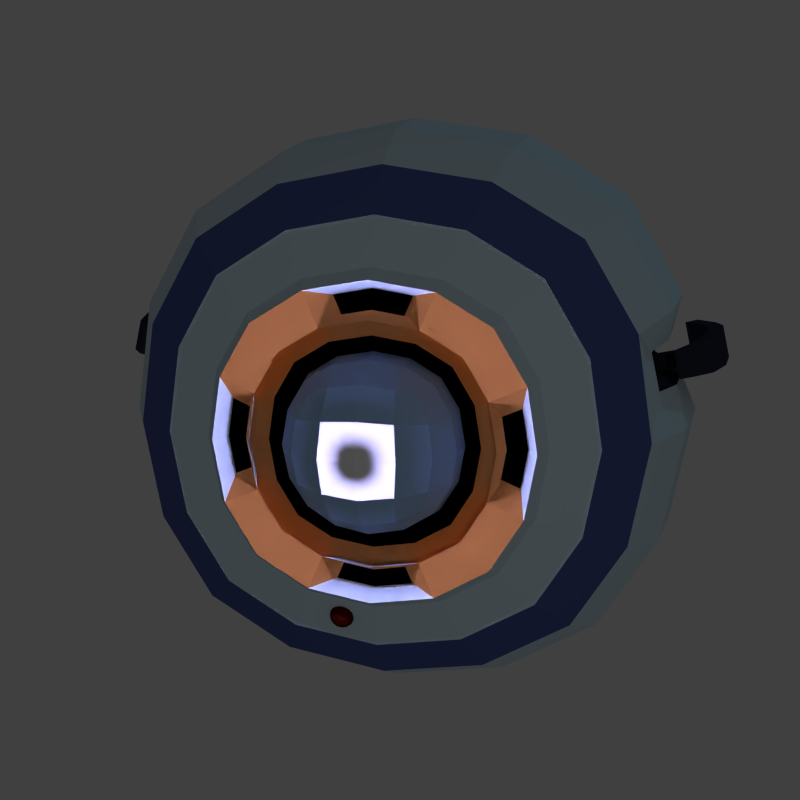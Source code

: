 # Source: Drone_d.blend  (saved by Blender 2.73.0; exported with 4.5.12 LTS)
import bpy
from mathutils import Matrix  # noqa: F401  (used for matrix-valued properties, if any)

bpy.ops.wm.read_factory_settings(use_empty=True)
scene = bpy.context.scene
scene.name = 'Scene'

# ---- collections
col_collection_1 = bpy.data.collections.new('Collection 1'); scene.collection.children.link(col_collection_1)
col_collection_11 = bpy.data.collections.new('Collection 11'); scene.collection.children.link(col_collection_11)

# ---- materials (node trees are filled in below, after node groups)
mat_droid_corpo = bpy.data.materials.new('Droid-corpo')
mat_droid_corpo.alpha_threshold = 0.0
mat_droid_corpo.use_transparent_shadow = False
mat_droid_corpo.diffuse_color = (0.5898, 0.7314, 0.8, 1.0)
mat_droid_corpo.roughness = 0.5
mat_droid_corpo.specular_intensity = 0.356
mat_droid_corpo.line_color = (0.0, 0.0, 0.0, 1.0)
mat_droid_frente = bpy.data.materials.new('Droid-frente')
mat_droid_frente.alpha_threshold = 0.0
mat_droid_frente.use_transparent_shadow = False
mat_droid_frente.diffuse_color = (0.8, 0.3109, 0.08196, 1.0)
mat_droid_frente.roughness = 0.5
mat_droid_frente.specular_intensity = 0.3702
mat_droid_frente.line_color = (0.0, 0.0, 0.0, 1.0)
mat_preto = bpy.data.materials.new('preto')
mat_preto.alpha_threshold = 0.0
mat_preto.use_transparent_shadow = False
mat_preto.diffuse_color = (0.0, 0.0, 0.0, 1.0)
mat_preto.specular_color = (0.0, 0.0, 0.0)
mat_preto.roughness = 0.5
mat_preto.specular_intensity = 0.0
mat_droid_verm = bpy.data.materials.new('Droid-verm')
mat_droid_verm.alpha_threshold = 0.0
mat_droid_verm.use_transparent_shadow = False
mat_droid_verm.diffuse_color = (0.02972, 0.03394, 0.05222, 1.0)
mat_droid_verm.roughness = 0.5
mat_material = bpy.data.materials.new('Material')
mat_material.alpha_threshold = 0.0
mat_material.use_transparent_shadow = False
mat_material.diffuse_color = (0.07789, 0.105, 0.3032, 1.0)
mat_material.roughness = 0.5
mat_turbina = bpy.data.materials.new('turbina')
mat_turbina.alpha_threshold = 0.0
mat_turbina.use_transparent_shadow = False
mat_turbina.diffuse_color = (0.04069, 0.1182, 0.2598, 1.0)
mat_turbina.roughness = 0.5
mat_olho2 = bpy.data.materials.new('olho2')
mat_olho2.alpha_threshold = 0.0
mat_olho2.use_transparent_shadow = False
mat_olho2.diffuse_color = (0.07324, 0.003059, 0.002467, 1.0)
mat_olho2.roughness = 0.5
mat_olhodroid = bpy.data.materials.new('olhoDroid')
mat_olhodroid.alpha_threshold = 0.0
mat_olhodroid.use_transparent_shadow = False
mat_olhodroid.diffuse_color = (0.3401, 0.5189, 0.8, 1.0)
mat_olhodroid.roughness = 0.5
mat_olhodroid.specular_intensity = 0.6857
mat_material_001 = bpy.data.materials.new('Material.001')
mat_material_001.alpha_threshold = 0.0
mat_material_001.use_transparent_shadow = False
mat_material_001.roughness = 0.5
mat_material_001.specular_intensity = 0.7429

# ---- material node trees

# ---- world
world_world = bpy.data.worlds.new('World'); scene.world = world_world
world_world.color = (0.05088, 0.05088, 0.05088)
world_world.use_sun_shadow = False
world_world.sun_shadow_jitter_overblur = 0.0
world_world.cycles.sampling_method = 'MANUAL'
world_world.cycles.sample_map_resolution = 256
world_world.light_settings.ao_factor = 0.3571

# ---- cameras
cam_camera_002 = bpy.data.cameras.new('Camera.002')
cam_camera_002.clip_end = 100.0
cam_camera_002.lens = 35.0
cam_camera_002.sensor_width = 32.0
cam_camera_002.sensor_height = 18.0
cam_camera_002.ortho_scale = 7.314
cam_camera_002.dof.focus_distance = 0.0
cam_camera_002.dof.aperture_fstop = 128.0
cam_camera_001 = bpy.data.cameras.new('Camera.001')
cam_camera_001.clip_end = 100.0
cam_camera_001.lens = 35.0
cam_camera_001.sensor_width = 32.0
cam_camera_001.sensor_height = 18.0
cam_camera_001.ortho_scale = 7.314
cam_camera_001.dof.focus_distance = 0.0
cam_camera_001.dof.aperture_fstop = 128.0
cam_camera = bpy.data.cameras.new('Camera')
cam_camera.clip_end = 100.0
cam_camera.lens = 35.0
cam_camera.sensor_width = 32.0
cam_camera.sensor_height = 18.0
cam_camera.ortho_scale = 7.314
cam_camera.dof.focus_distance = 0.0
cam_camera.dof.aperture_fstop = 128.0

# ---- lights
light_lamp_001 = bpy.data.lights.new('Lamp.001', 'POINT')
light_lamp_001.transmission_factor = 0.0
light_lamp_001.cutoff_distance = 30.0
light_lamp_001.energy = 23.0
light_lamp_001.shadow_buffer_clip_start = 1.001
light_lamp_001.shadow_soft_size = 0.108
light_lamp_001.shadow_maximum_resolution = 0.006
light_lamp_001.use_absolute_resolution = True
light_lamp_001.cycles.use_multiple_importance_sampling = False
light_point_001 = bpy.data.lights.new('Point.001', 'POINT')
light_point_001.color = (0.5093, 0.4765, 1.0)
light_point_001.transmission_factor = 0.0
light_point_001.energy = 100.0
light_point_001.shadow_buffer_clip_start = 0.5
light_point_001.shadow_soft_size = 0.1
light_point_001.shadow_maximum_resolution = 0.006
light_point_001.use_absolute_resolution = True
light_point_001.cycles.use_multiple_importance_sampling = False
light_point = bpy.data.lights.new('Point', 'POINT')
light_point.color = (0.1437, 0.295, 1.0)
light_point.transmission_factor = 0.0
light_point.energy = 100.0
light_point.shadow_buffer_clip_start = 0.5
light_point.shadow_soft_size = 0.1
light_point.shadow_maximum_resolution = 0.006
light_point.use_absolute_resolution = True
light_point.cycles.use_multiple_importance_sampling = False
light_lamp = bpy.data.lights.new('Lamp', 'POINT')
light_lamp.color = (0.1895, 0.707, 1.0)
light_lamp.transmission_factor = 0.0
light_lamp.cutoff_distance = 30.0
light_lamp.energy = 100.0
light_lamp.shadow_buffer_clip_start = 1.001
light_lamp.shadow_soft_size = 0.156
light_lamp.shadow_maximum_resolution = 0.006
light_lamp.use_absolute_resolution = True
light_lamp.cycles.use_multiple_importance_sampling = False

# ---- meshes
me_cube = bpy.data.meshes.new('Cube')
me_cube.from_pydata([(4.121e-08, 0.006314, -0.8971), (0.3585, 0.01239, -0.8371), (-2.235e-08, -0.3507, -0.8194), (-0.3585, 0.01239, -0.8371), (9.686e-08, 0.3759, -0.8941), (0.3576, 0.3759, -0.8345), (0.3264, -0.3264, -0.7639), (-0.3264, -0.3264, -0.7639), (-0.3576, 0.3759, -0.8345), (-1.08e-07, 0.006314, 0.8971), (2.98e-08, 0.3759, 0.8941), (-0.3585, 0.01239, 0.8371), (-2.235e-07, -0.3507, 0.8194), (0.3585, 0.01239, 0.8371), (0.3576, 0.3759, 0.8345), (-0.3576, 0.3759, 0.8345), (-0.3264, -0.3264, 0.7639), (0.3264, -0.3264, 0.7639), (0.8971, 0.006314, 0.0), (0.8941, 0.3759, 0.0), (0.8371, 0.01239, 0.3585), (0.8194, -0.3507, 0.0), (0.8371, 0.01239, -0.3585), (0.8345, 0.3759, -0.3576), (0.8345, 0.3759, 0.3576), (0.7639, -0.3264, 0.3264), (0.7639, -0.3264, -0.3264), (-2.79e-07, -0.6864, -1.088e-08), (0.3507, -0.8194, 0.0), (-3.055e-07, -0.8194, 0.3507), (-0.3507, -0.8194, 0.0), (-1.937e-07, -0.8194, -0.3507), (0.3264, -0.7639, -0.3264), (0.3264, -0.7639, 0.3264), (-0.3264, -0.7639, 0.3264), (-0.3264, -0.7639, -0.3264), (-0.8971, 0.006314, 0.0), (-0.8194, -0.3507, 0.0), (-0.8371, 0.01239, 0.3585), (-0.8941, 0.3759, 0.0), (-0.8371, 0.01239, -0.3585), (-0.7639, -0.3264, -0.3264), (-0.7639, -0.3264, 0.3264), (-0.8345, 0.3759, 0.3576), (-0.8345, 0.3759, -0.3576), (2.384e-07, 0.9763, 0.5901), (2.012e-07, 0.8797, 0.7204), (0.2361, 0.9763, 0.5508), (2.421e-07, 1.01, 0.4599), (-0.236, 0.9763, 0.5508), (-0.2882, 0.8797, 0.6724), (0.2882, 0.8797, 0.6724), (0.1839, 1.01, 0.4292), (-0.1839, 1.01, 0.4292), (2.352e-07, 1.009, 0.2536), (2.366e-07, 1.013, 0.2862), (0.1014, 1.009, 0.2367), (2.272e-07, 0.9939, 0.2428), (-0.1014, 1.009, 0.2367), (-0.1145, 1.013, 0.2671), (0.1145, 1.013, 0.2671), (0.0971, 0.9939, 0.2266), (-0.0971, 0.9939, 0.2266), (-0.5901, 0.9763, 0.0), (-0.7204, 0.8797, 0.0), (-0.5508, 0.9763, 0.2361), (-0.4599, 1.01, 0.0), (-0.5508, 0.9763, -0.2361), (-0.6724, 0.8797, -0.2882), (-0.6724, 0.8797, 0.2882), (-0.4292, 1.01, 0.1839), (-0.4292, 1.01, -0.1839), (0.5901, 0.9763, 0.0), (0.7204, 0.8797, 0.0), (0.5508, 0.9763, -0.2361), (0.4599, 1.01, 0.0), (0.5508, 0.9763, 0.2361), (0.6724, 0.8797, 0.2882), (0.6724, 0.8797, -0.2882), (0.4292, 1.01, -0.1839), (0.4292, 1.01, 0.1839), (1.9e-07, 0.9763, -0.5901), (1.714e-07, 0.8797, -0.7204), (-0.236, 0.9763, -0.5508), (1.974e-07, 1.01, -0.4599), (0.2361, 0.9763, -0.5508), (0.2882, 0.8797, -0.6724), (-0.2882, 0.8797, -0.6724), (-0.1839, 1.01, -0.4292), (0.1839, 1.01, -0.4292), (1.779e-07, 0.8615, 0.2351), (1.974e-07, 0.9174, 0.2428), (0.09395, 0.8624, 0.2194), (1.565e-07, 0.8075, 0.2122), (-0.09395, 0.8624, 0.2194), (-0.0971, 0.9174, 0.2266), (0.0971, 0.9174, 0.2266), (0.08451, 0.8111, 0.1978), (-0.08451, 0.8111, 0.1978), (-0.2536, 1.009, 0.0), (-0.2862, 1.013, 0.0), (-0.2367, 1.009, 0.1014), (-0.2428, 0.9939, 0.0), (-0.2367, 1.009, -0.1014), (-0.2671, 1.013, -0.1145), (-0.2671, 1.013, 0.1145), (-0.2266, 0.9939, 0.0971), (-0.2266, 0.9939, -0.0971), (0.2536, 1.009, 0.0), (0.2862, 1.013, 0.0), (0.2367, 1.009, -0.1014), (0.2428, 0.9939, 0.0), (0.2367, 1.009, 0.1014), (0.2671, 1.013, 0.1145), (0.2671, 1.013, -0.1145), (0.2266, 0.9939, -0.0971), (0.2266, 0.9939, 0.0971), (2.091e-07, 1.009, -0.2536), (2.086e-07, 1.013, -0.2862), (-0.1014, 1.009, -0.2367), (2.012e-07, 0.9939, -0.2428), (0.1014, 1.009, -0.2367), (0.1145, 1.013, -0.2671), (-0.1145, 1.013, -0.2671), (-0.0971, 0.9939, -0.2266), (0.0971, 0.9939, -0.2266), (1.12e-07, 0.7276, -2.98e-08), (0.09081, 0.7366, -2.794e-08), (1.08e-07, 0.7366, -0.09081), (-0.09081, 0.7366, -2.794e-08), (1.211e-07, 0.7366, 0.09081), (0.08451, 0.745, 0.08451), (0.08451, 0.745, -0.08451), (-0.08451, 0.745, -0.08451), (-0.08451, 0.745, 0.08451), (-0.2351, 0.8615, -1.164e-08), (-0.2428, 0.9174, -3.725e-09), (-0.2194, 0.8624, 0.09395), (-0.2122, 0.8075, -1.863e-08), (-0.2194, 0.8624, -0.09395), (-0.2266, 0.9174, -0.0971), (-0.2266, 0.9174, 0.0971), (-0.1978, 0.8111, 0.08451), (-0.1978, 0.8111, -0.08451), (0.2351, 0.8615, -1.164e-08), (0.2428, 0.9174, -3.725e-09), (0.2194, 0.8624, -0.09395), (0.2122, 0.8075, -1.863e-08), (0.2194, 0.8624, 0.09395), (0.2266, 0.9174, 0.0971), (0.2266, 0.9174, -0.0971), (0.1978, 0.8111, -0.08451), (0.1978, 0.8111, 0.08451), (1.495e-07, 0.8615, -0.2351), (1.714e-07, 0.9174, -0.2428), (-0.09395, 0.8624, -0.2194), (1.304e-07, 0.8075, -0.2122), (0.09395, 0.8624, -0.2194), (0.0971, 0.9174, -0.2266), (-0.0971, 0.9174, -0.2266), (-0.08451, 0.8111, -0.1978), (0.08451, 0.8111, -0.1978), (0.6557, 0.3759, -0.6557), (0.6574, 0.01847, -0.6574), (0.599, -0.3021, -0.599), (0.3316, 0.6899, -0.7737), (1.425e-07, 0.6899, -0.8289), (-0.3316, 0.6899, -0.7737), (0.7737, 0.6899, -0.3316), (0.8289, 0.6899, 0.0), (0.7737, 0.6899, 0.3316), (0.3021, -0.599, -0.599), (-9.872e-08, -0.6432, -0.6432), (-0.3021, -0.599, -0.599), (0.599, -0.599, -0.3021), (0.6432, -0.6432, 0.0), (0.599, -0.599, 0.3021), (-0.599, -0.3021, -0.599), (-0.6574, 0.01847, -0.6574), (-0.6557, 0.3759, -0.6557), (-0.599, -0.599, -0.3021), (-0.6432, -0.6432, 0.0), (-0.599, -0.599, 0.3021), (-0.7737, 0.6899, -0.3316), (-0.8289, 0.6899, 0.0), (-0.7737, 0.6899, 0.3316), (0.6557, 0.3759, 0.6557), (0.6574, 0.01847, 0.6574), (0.599, -0.3021, 0.599), (0.3316, 0.6899, 0.7737), (1.425e-07, 0.6899, 0.8289), (-0.3316, 0.6899, 0.7737), (0.3021, -0.599, 0.599), (-2.962e-07, -0.6432, 0.6432), (-0.3021, -0.599, 0.599), (-0.599, -0.3021, 0.599), (-0.6574, 0.01847, 0.6574), (-0.6557, 0.3759, 0.6557), (0.1405, 1.012, -0.3279), (2.044e-07, 1.012, -0.3513), (-0.1405, 1.012, -0.3279), (0.3279, 1.012, -0.1405), (0.3513, 1.012, 0.0), (0.3279, 1.012, 0.1405), (-0.3279, 1.012, -0.1405), (-0.3513, 1.012, 0.0), (-0.3279, 1.012, 0.1405), (0.1405, 1.012, 0.3279), (2.389e-07, 1.012, 0.3513), (-0.1405, 1.012, 0.3279), (-0.3372, 1.01, 0.3372), (-0.4328, 0.9763, 0.4328), (-0.5283, 0.8797, 0.5283), (0.5283, 0.8797, 0.5283), (0.4328, 0.9763, 0.4328), (0.3372, 1.01, 0.3372), (-0.3372, 1.01, -0.3372), (-0.4328, 0.9763, -0.4328), (-0.5283, 0.8797, -0.5283), (0.5283, 0.8797, -0.5283), (0.4328, 0.9763, -0.4328), (0.3372, 1.01, -0.3372), (0.0971, 0.965, -0.2266), (1.9e-07, 0.965, -0.2428), (-0.0971, 0.965, -0.2266), (0.2266, 0.965, -0.0971), (0.2428, 0.965, -2.794e-09), (0.2266, 0.965, 0.0971), (-0.2266, 0.965, -0.0971), (-0.2428, 0.965, -2.794e-09), (-0.2266, 0.965, 0.0971), (0.0971, 0.965, 0.2266), (2.161e-07, 0.965, 0.2428), (-0.0971, 0.965, 0.2266), (-0.178, 0.9939, 0.178), (-0.186, 1.009, 0.186), (-0.2099, 1.013, 0.2099), (0.2099, 1.013, 0.2099), (0.186, 1.009, 0.186), (0.178, 0.9939, 0.178), (-0.178, 0.9939, -0.178), (-0.186, 1.009, -0.186), (-0.2099, 1.013, -0.2099), (0.2099, 1.013, -0.2099), (0.186, 1.009, -0.186), (0.178, 0.9939, -0.178), (0.07822, 0.7699, -0.1551), (1.15e-07, 0.7632, -0.1666), (-0.07822, 0.7699, -0.1551), (0.1551, 0.7699, -0.07822), (0.1666, 0.7632, -2.561e-08), (0.1551, 0.7699, 0.07822), (-0.1551, 0.7699, -0.07822), (-0.1666, 0.7632, -2.561e-08), (-0.1551, 0.7699, 0.07822), (0.07822, 0.7699, 0.1551), (1.355e-07, 0.7632, 0.1666), (-0.07822, 0.7699, 0.1551), (-0.1551, 0.8148, 0.1551), (-0.1723, 0.8633, 0.1723), (-0.178, 0.9174, 0.178), (0.178, 0.9174, 0.178), (0.1723, 0.8633, 0.1723), (0.1551, 0.8148, 0.1551), (-0.1551, 0.8148, -0.1551), (-0.1723, 0.8633, -0.1723), (-0.178, 0.9174, -0.178), (0.178, 0.9174, -0.178), (0.1723, 0.8633, -0.1723), (0.1551, 0.8148, -0.1551), (0.6079, 0.6899, -0.6079), (0.5093, -0.5093, -0.5093), (-0.5093, -0.5093, -0.5093), (-0.6079, 0.6899, -0.6079), (0.6079, 0.6899, 0.6079), (0.5093, -0.5093, 0.5093), (-0.5093, -0.5093, 0.5093), (-0.6079, 0.6899, 0.6079), (0.2576, 1.012, -0.2576), (-0.2576, 1.012, -0.2576), (0.2576, 1.012, 0.2576), (-0.2576, 1.012, 0.2576), (0.178, 0.965, -0.178), (-0.178, 0.965, -0.178), (0.178, 0.965, 0.178), (-0.178, 0.965, 0.178), (0.1319, 0.7835, -0.1319), (-0.1319, 0.7835, -0.1319), (0.1319, 0.7835, 0.1319), (-0.1319, 0.7835, 0.1319), (2.408e-07, 1.055, 0.4303), (0.1721, 1.055, 0.4016), (-0.1721, 1.055, 0.4016), (-0.4303, 1.055, 3.088e-10), (-0.4016, 1.055, 0.1721), (-0.4016, 1.055, -0.1721), (0.4303, 1.055, 3.088e-10), (0.4016, 1.055, -0.1721), (0.4016, 1.055, 0.1721), (1.99e-07, 1.055, -0.4303), (-0.1721, 1.055, -0.4016), (0.1721, 1.055, -0.4016), (0.1315, 1.057, -0.3068), (2.055e-07, 1.057, -0.3287), (-0.1315, 1.057, -0.3068), (0.3068, 1.057, -0.1315), (0.3287, 1.057, 3.088e-10), (0.3068, 1.057, 0.1315), (-0.3068, 1.057, -0.1315), (-0.3287, 1.057, 3.088e-10), (-0.3068, 1.057, 0.1315), (0.1315, 1.057, 0.3068), (2.378e-07, 1.057, 0.3287), (-0.1315, 1.057, 0.3068), (-0.3156, 1.055, 0.3156), (0.3156, 1.055, 0.3156), (-0.3156, 1.055, -0.3156), (0.3156, 1.055, -0.3156), (0.2411, 1.057, -0.2411), (-0.2411, 1.057, -0.2411), (0.2411, 1.057, 0.2411), (-0.2411, 1.057, 0.2411), (2.382e-07, 0.9993, 0.4057), (0.1053, 0.9993, 0.3881), (-0.1053, 0.9993, 0.3881), (-0.4057, 0.9993, 1.889e-10), (-0.3881, 0.9993, 0.1053), (-0.3881, 0.9993, -0.1053), (0.4057, 0.9993, 1.889e-10), (0.3881, 0.9993, -0.1053), (0.3881, 0.9993, 0.1053), (2e-07, 0.9993, -0.4057), (-0.1053, 0.9993, -0.3881), (0.1053, 0.9993, -0.3881), (0.08044, 1.0, -0.3301), (2.04e-07, 1.0, -0.3435), (-0.08044, 1.0, -0.3301), (0.3301, 1.0, -0.08044), (0.3435, 1.0, 1.889e-10), (0.3301, 1.0, 0.08044), (-0.3301, 1.0, -0.08044), (-0.3435, 1.0, 1.889e-10), (-0.3301, 1.0, 0.08044), (0.08044, 1.0, 0.3301), (2.363e-07, 1.0, 0.3435), (-0.08044, 1.0, 0.3301), (0.8592, 0.01049, 0.103), (0.8574, 0.2696, 0.103), (0.8249, 0.01475, 0.2442), (0.8148, -0.2397, 0.103), (0.8234, 0.2696, 0.2438), (0.783, -0.2227, 0.2315), (-0.8541, 0.05623, 0.1012), (-0.8097, -0.194, 0.1012), (-0.8197, 0.06048, 0.2424), (-0.8523, 0.3153, 0.1012), (-0.7779, -0.177, 0.2297), (-0.8182, 0.3153, 0.242), (-0.7531, 0.6684, 0.1012), (-0.7256, 0.6684, 0.2147), (0.8202, 0.4896, 0.103), (0.7886, 0.4896, 0.2336), (0.7141, -0.4448, 0.103), (0.6888, -0.4138, 0.222), (-0.709, -0.399, 0.1012), (-0.6837, -0.368, 0.2201), (-0.8151, 0.5353, 0.1012), (-0.7835, 0.5353, 0.2318), (0.783, 0.01294, 0.1198), (0.7817, 0.2072, 0.1198), (0.7573, 0.01614, 0.2256), (0.7498, -0.1747, 0.1198), (0.7562, 0.2072, 0.2253), (0.726, -0.1619, 0.2161), (-0.7843, 0.08549, 0.1176), (-0.751, -0.1021, 0.1176), (-0.7586, 0.08869, 0.2235), (-0.783, 0.2797, 0.1176), (-0.7272, -0.08935, 0.214), (-0.7574, 0.2797, 0.2232), (-0.7086, 0.5445, 0.1176), (-0.688, 0.5445, 0.2027), (0.7538, 0.3722, 0.1198), (0.7302, 0.3722, 0.2176), (0.6743, -0.3284, 0.1198), (0.6553, -0.3051, 0.2089), (-0.6755, -0.2559, 0.1176), (-0.6565, -0.2326, 0.2068), (-0.7551, 0.4447, 0.1176), (-0.7314, 0.4447, 0.2155), (0.2852, -0.7295, -1.133e-08), (-3.322e-07, -0.7295, 0.2852), (-0.2852, -0.7295, -1.133e-08), (-2.413e-07, -0.7295, -0.2852), (0.2655, -0.6843, -0.2655), (0.2655, -0.6843, 0.2655), (-0.2655, -0.6843, 0.2655), (-0.2655, -0.6843, -0.2655), (0.2358, -0.6214, -1.066e-08), (-3.224e-07, -0.6214, 0.2358), (-0.2358, -0.6214, -1.066e-08), (-2.473e-07, -0.6214, -0.2358), (0.2195, -0.5841, -0.2195), (0.2195, -0.5841, 0.2195), (-0.2195, -0.5841, 0.2195), (-0.2195, -0.5841, -0.2195), (0.0923, -0.6775, -1.143e-08), (-2.934e-07, -0.6775, 0.0923), (-0.09231, -0.6775, -1.143e-08), (-2.64e-07, -0.6775, -0.0923), (0.08591, -0.6629, -0.08591), (0.08591, -0.6629, 0.08591), (-0.08591, -0.6629, 0.08591), (-0.08591, -0.6629, -0.08591), (0.05232, -0.6776, -1.088e-08), (-2.856e-07, -0.6776, 0.05232), (-0.05232, -0.6776, -1.088e-08), (-2.69e-07, -0.6776, -0.05232), (0.0487, -0.6693, -0.0487), (0.0487, -0.6693, 0.0487), (-0.0487, -0.6693, 0.0487), (-0.0487, -0.6693, -0.0487)], [], [(0, 4, 5, 1), (1, 5, 162, 163), (4, 166, 165, 5), (5, 165, 270, 162), (0, 1, 6, 2), (2, 6, 171, 172), (1, 163, 164, 6), (6, 164, 271, 171), (0, 2, 7, 3), (3, 7, 177, 178), (2, 172, 173, 7), (7, 173, 272, 177), (0, 3, 8, 4), (4, 8, 167, 166), (3, 178, 179, 8), (8, 179, 273, 167), (9, 13, 14, 10), (10, 14, 189, 190), (13, 187, 186, 14), (14, 186, 274, 189), (9, 10, 15, 11), (11, 15, 197, 196), (10, 190, 191, 15), (15, 191, 277, 197), (9, 11, 16, 12), (12, 16, 194, 193), (11, 196, 195, 16), (16, 195, 276, 194), (9, 12, 17, 13), (13, 17, 188, 187), (12, 193, 192, 17), (17, 192, 275, 188), (18, 22, 23, 19), (19, 23, 168, 169), (22, 163, 162, 23), (23, 162, 270, 168), (20, 25, 351, 348), (20, 24, 186, 187), (184, 39, 355, 366), (24, 170, 274, 186), (25, 176, 363, 351), (176, 175, 362, 363), (20, 187, 188, 25), (25, 188, 275, 176), (18, 21, 26, 22), (22, 26, 164, 163), (21, 175, 174, 26), (26, 174, 271, 164), (34, 30, 392, 396), (28, 32, 174, 175), (31, 172, 171, 32), (32, 171, 271, 174), (29, 34, 396, 391), (29, 33, 192, 193), (28, 175, 176, 33), (33, 176, 275, 192), (35, 31, 393, 397), (30, 34, 182, 181), (29, 193, 194, 34), (34, 194, 276, 182), (30, 35, 397, 392), (31, 35, 173, 172), (30, 181, 180, 35), (35, 180, 272, 173), (36, 40, 41, 37), (37, 41, 180, 181), (40, 178, 177, 41), (41, 177, 272, 180), (38, 43, 357, 354), (38, 42, 195, 196), (24, 20, 348, 350), (42, 182, 276, 195), (69, 64, 358, 359), (43, 185, 367, 357), (38, 196, 197, 43), (43, 197, 277, 185), (36, 39, 44, 40), (40, 44, 179, 178), (39, 184, 183, 44), (44, 183, 273, 179), (45, 49, 50, 46), (46, 50, 191, 190), (49, 211, 212, 50), (50, 212, 277, 191), (45, 46, 51, 47), (47, 51, 213, 214), (46, 190, 189, 51), (51, 189, 274, 213), (45, 47, 52, 48), (204, 279, 319, 308), (47, 214, 215, 52), (89, 84, 299, 301), (45, 48, 53, 49), (49, 53, 210, 211), (215, 80, 298, 315), (66, 70, 294, 293), (54, 58, 59, 55), (55, 59, 209, 208), (58, 235, 236, 59), (59, 236, 281, 209), (54, 55, 60, 56), (56, 60, 237, 238), (55, 208, 207, 60), (60, 207, 280, 237), (54, 56, 61, 57), (57, 61, 231, 232), (56, 238, 239, 61), (61, 239, 284, 231), (54, 57, 62, 58), (58, 62, 234, 235), (57, 232, 233, 62), (62, 233, 285, 234), (63, 67, 68, 64), (64, 68, 183, 184), (67, 217, 218, 68), (68, 218, 273, 183), (63, 64, 69, 65), (65, 69, 212, 211), (170, 24, 350, 361), (69, 185, 277, 212), (63, 65, 70, 66), (206, 205, 309, 310), (65, 211, 210, 70), (221, 89, 301, 317), (63, 66, 71, 67), (67, 71, 216, 217), (75, 79, 297, 296), (70, 210, 314, 294), (72, 76, 77, 73), (73, 77, 170, 169), (76, 214, 213, 77), (77, 213, 274, 170), (72, 73, 78, 74), (74, 78, 219, 220), (73, 169, 168, 78), (78, 168, 270, 219), (72, 74, 79, 75), (199, 198, 302, 303), (74, 220, 221, 79), (280, 207, 311, 320), (72, 75, 80, 76), (76, 80, 215, 214), (84, 88, 300, 299), (79, 221, 317, 297), (81, 85, 86, 82), (82, 86, 165, 166), (85, 220, 219, 86), (86, 219, 270, 165), (81, 82, 87, 83), (83, 87, 218, 217), (82, 166, 167, 87), (87, 167, 273, 218), (81, 83, 88, 84), (279, 200, 304, 319), (83, 217, 216, 88), (208, 209, 313, 312), (81, 84, 89, 85), (85, 89, 221, 220), (88, 216, 316, 300), (201, 202, 306, 305), (90, 94, 95, 91), (91, 95, 233, 232), (94, 259, 260, 95), (95, 260, 285, 233), (90, 91, 96, 92), (92, 96, 261, 262), (91, 232, 231, 96), (96, 231, 284, 261), (90, 92, 97, 93), (93, 97, 255, 256), (92, 262, 263, 97), (97, 263, 288, 255), (90, 93, 98, 94), (94, 98, 258, 259), (93, 256, 257, 98), (98, 257, 289, 258), (99, 103, 104, 100), (100, 104, 204, 205), (103, 241, 242, 104), (104, 242, 279, 204), (99, 100, 105, 101), (101, 105, 236, 235), (100, 205, 206, 105), (105, 206, 281, 236), (99, 101, 106, 102), (102, 106, 230, 229), (101, 235, 234, 106), (106, 234, 285, 230), (99, 102, 107, 103), (103, 107, 240, 241), (102, 229, 228, 107), (107, 228, 283, 240), (108, 112, 113, 109), (109, 113, 203, 202), (112, 238, 237, 113), (113, 237, 280, 203), (108, 109, 114, 110), (110, 114, 243, 244), (109, 202, 201, 114), (114, 201, 278, 243), (108, 110, 115, 111), (111, 115, 225, 226), (110, 244, 245, 115), (115, 245, 282, 225), (108, 111, 116, 112), (112, 116, 239, 238), (111, 226, 227, 116), (116, 227, 284, 239), (117, 121, 122, 118), (118, 122, 198, 199), (121, 244, 243, 122), (122, 243, 278, 198), (117, 118, 123, 119), (119, 123, 242, 241), (118, 199, 200, 123), (123, 200, 279, 242), (117, 119, 124, 120), (120, 124, 224, 223), (119, 241, 240, 124), (124, 240, 283, 224), (117, 120, 125, 121), (121, 125, 245, 244), (120, 223, 222, 125), (125, 222, 282, 245), (126, 130, 131, 127), (127, 131, 251, 250), (130, 256, 255, 131), (131, 255, 288, 251), (126, 127, 132, 128), (128, 132, 246, 247), (127, 250, 249, 132), (132, 249, 286, 246), (126, 128, 133, 129), (129, 133, 252, 253), (128, 247, 248, 133), (133, 248, 287, 252), (126, 129, 134, 130), (130, 134, 257, 256), (129, 253, 254, 134), (134, 254, 289, 257), (135, 139, 140, 136), (136, 140, 228, 229), (139, 265, 266, 140), (140, 266, 283, 228), (135, 136, 141, 137), (137, 141, 260, 259), (136, 229, 230, 141), (141, 230, 285, 260), (135, 137, 142, 138), (138, 142, 254, 253), (137, 259, 258, 142), (142, 258, 289, 254), (135, 138, 143, 139), (139, 143, 264, 265), (138, 253, 252, 143), (143, 252, 287, 264), (144, 148, 149, 145), (145, 149, 227, 226), (148, 262, 261, 149), (149, 261, 284, 227), (144, 145, 150, 146), (146, 150, 267, 268), (145, 226, 225, 150), (150, 225, 282, 267), (144, 146, 151, 147), (147, 151, 249, 250), (146, 268, 269, 151), (151, 269, 286, 249), (144, 147, 152, 148), (148, 152, 263, 262), (147, 250, 251, 152), (152, 251, 288, 263), (153, 157, 158, 154), (154, 158, 222, 223), (157, 268, 267, 158), (158, 267, 282, 222), (153, 154, 159, 155), (155, 159, 266, 265), (154, 223, 224, 159), (159, 224, 283, 266), (153, 155, 160, 156), (156, 160, 248, 247), (155, 265, 264, 160), (160, 264, 287, 248), (153, 156, 161, 157), (157, 161, 269, 268), (156, 247, 246, 161), (161, 246, 286, 269), (295, 293, 325, 327), (291, 315, 320, 311), (305, 306, 338, 337), (292, 313, 321, 314), (300, 304, 336, 332), (294, 314, 321, 310), (302, 301, 333, 334), (295, 308, 319, 316), (296, 297, 329, 328), (297, 317, 318, 305), (292, 290, 322, 324), (298, 307, 320, 315), (309, 308, 340, 341), (300, 316, 319, 304), (297, 305, 337, 329), (301, 302, 318, 317), (52, 215, 315, 291), (216, 71, 295, 316), (80, 75, 296, 298), (202, 203, 307, 306), (48, 52, 291, 290), (71, 66, 293, 295), (209, 281, 321, 313), (278, 201, 305, 318), (210, 53, 292, 314), (207, 208, 312, 311), (200, 199, 303, 304), (53, 48, 290, 292), (281, 206, 310, 321), (198, 278, 318, 302), (205, 204, 308, 309), (203, 280, 320, 307), (322, 323, 343, 344), (322, 344, 345, 324), (325, 326, 342, 341), (325, 341, 340, 327), (328, 329, 337, 338), (328, 338, 339, 330), (331, 332, 336, 335), (331, 335, 334, 333), (299, 300, 332, 331), (312, 313, 345, 344), (303, 302, 334, 335), (298, 296, 328, 330), (310, 309, 341, 342), (313, 292, 324, 345), (291, 311, 343, 323), (301, 299, 331, 333), (306, 307, 339, 338), (290, 291, 323, 322), (308, 295, 327, 340), (294, 310, 342, 326), (311, 312, 344, 343), (304, 303, 335, 336), (293, 294, 326, 325), (307, 298, 330, 339), (354, 357, 379, 376), (348, 351, 373, 370), (352, 353, 375, 374), (346, 347, 369, 368), (358, 366, 388, 380), (367, 359, 381, 389), (363, 362, 384, 385), (355, 352, 374, 377), (349, 346, 368, 371), (36, 37, 353, 352), (175, 21, 349, 362), (64, 184, 366, 358), (18, 19, 347, 346), (169, 170, 361, 360), (185, 69, 359, 367), (37, 181, 364, 353), (39, 36, 352, 355), (181, 182, 365, 364), (182, 42, 356, 365), (19, 169, 360, 347), (21, 18, 346, 349), (42, 38, 354, 356), (368, 369, 372, 370), (369, 382, 383, 372), (368, 370, 373, 371), (371, 373, 385, 384), (374, 375, 378, 376), (375, 386, 387, 378), (374, 376, 379, 377), (377, 379, 389, 388), (380, 388, 389, 381), (362, 349, 371, 384), (366, 355, 377, 388), (364, 365, 387, 386), (361, 350, 372, 383), (365, 356, 378, 387), (360, 361, 383, 382), (350, 348, 370, 372), (356, 354, 376, 378), (359, 358, 380, 381), (347, 360, 382, 369), (353, 364, 386, 375), (351, 363, 385, 373), (357, 367, 389, 379), (396, 392, 400, 404), (391, 396, 404, 399), (397, 393, 401, 405), (392, 397, 405, 400), (28, 33, 395, 390), (33, 29, 391, 395), (31, 32, 394, 393), (32, 28, 390, 394), (404, 400, 408, 412), (399, 404, 412, 407), (405, 401, 409, 413), (400, 405, 413, 408), (390, 395, 403, 398), (395, 391, 399, 403), (393, 394, 402, 401), (394, 390, 398, 402), (412, 408, 416, 420), (407, 412, 420, 415), (413, 409, 417, 421), (408, 413, 421, 416), (398, 403, 411, 406), (403, 399, 407, 411), (401, 402, 410, 409), (402, 398, 406, 410), (27, 417, 418, 414), (27, 414, 419, 415), (27, 415, 420, 416), (27, 416, 421, 417), (406, 411, 419, 414), (411, 407, 415, 419), (409, 410, 418, 417), (410, 406, 414, 418)])
me_cube.polygons.foreach_set('material_index', [0, 0, 0, 0, 0, 0, 0, 0, 0, 0, 0, 0, 0, 0, 0, 0, 0, 0, 0, 0, 0, 0, 0, 0, 0, 0, 0, 0, 0, 0, 0, 0, 0, 0, 0, 0, 0, 0, 0, 0, 0, 0, 0, 0, 0, 0, 0, 0, 5, 0, 0, 0, 5, 0, 0, 0, 5, 0, 0, 0, 5, 0, 0, 0, 0, 0, 0, 0, 0, 0, 0, 0, 0, 0, 0, 0, 0, 0, 0, 0, 4, 0, 4, 0, 4, 4, 0, 0, 0, 1, 0, 0, 0, 0, 0, 0, 2, 1, 2, 1, 2, 2, 1, 1, 2, 2, 2, 2, 2, 2, 2, 2, 4, 0, 4, 0, 4, 4, 0, 0, 0, 1, 0, 0, 0, 0, 0, 0, 4, 0, 4, 0, 4, 4, 0, 0, 0, 1, 0, 1, 0, 0, 0, 0, 4, 0, 4, 0, 4, 4, 0, 0, 0, 1, 0, 1, 0, 0, 0, 1, 2, 2, 2, 2, 2, 2, 2, 2, 2, 2, 2, 2, 2, 2, 2, 2, 2, 1, 2, 1, 2, 2, 1, 1, 2, 2, 2, 2, 2, 2, 2, 2, 2, 1, 2, 1, 2, 2, 1, 1, 2, 2, 2, 2, 2, 2, 2, 2, 2, 1, 2, 1, 2, 2, 1, 1, 2, 2, 2, 2, 2, 2, 2, 2, 2, 2, 2, 2, 2, 2, 2, 2, 2, 2, 2, 2, 2, 2, 2, 2, 2, 2, 2, 2, 2, 2, 2, 2, 2, 2, 2, 2, 2, 2, 2, 2, 2, 2, 2, 2, 2, 2, 2, 2, 2, 2, 2, 2, 2, 2, 2, 2, 2, 2, 2, 2, 2, 2, 2, 2, 2, 2, 2, 2, 2, 2, 2, 2, 0, 1, 0, 1, 1, 1, 1, 1, 0, 1, 0, 1, 0, 1, 1, 1, 0, 0, 0, 1, 0, 0, 1, 1, 0, 1, 1, 0, 1, 1, 1, 1, 2, 2, 2, 2, 2, 2, 2, 2, 0, 0, 0, 0, 0, 1, 1, 0, 0, 0, 1, 1, 0, 0, 0, 1, 3, 3, 3, 3, 3, 3, 3, 3, 3, 0, 0, 0, 0, 0, 0, 0, 0, 0, 0, 0, 0, 0, 3, 3, 3, 3, 3, 3, 3, 3, 3, 3, 3, 3, 3, 3, 3, 3, 3, 3, 3, 3, 3, 3, 3, 3, 3, 3, 5, 5, 5, 5, 3, 3, 3, 3, 3, 3, 3, 3, 3, 3, 3, 3, 3, 3, 3, 3, 3, 3, 3, 3, 3, 3, 3, 3])
me_cube.materials.append(mat_droid_corpo)
me_cube.materials.append(mat_droid_frente)
me_cube.materials.append(mat_preto)
me_cube.materials.append(mat_droid_verm)
me_cube.materials.append(mat_material)
me_cube.materials.append(mat_turbina)
me_cube.use_remesh_preserve_volume = False
me_cube.use_remesh_preserve_attributes = False
me_cube.use_mirror_vertex_groups = False
me_cube.update()
me_cube_005 = bpy.data.meshes.new('Cube.005')
me_cube_005.from_pydata([(4.54e-08, 1.118e-07, -0.8785), (0.3507, 3.725e-08, -0.8194), (-2.235e-08, -0.3507, -0.8194), (-0.3507, 1.639e-07, -0.8194), (1.043e-07, 0.3507, -0.8194), (0.3264, 0.3264, -0.7639), (0.3264, -0.3264, -0.7639), (-0.3264, -0.3264, -0.7639), (-0.3264, 0.3264, -0.7639), (-1.136e-07, -1.648e-07, 0.8785), (0.0, 0.3507, 0.8194), (-0.3507, -4.47e-08, 0.8194), (-2.235e-07, -0.3507, 0.8194), (0.3507, -2.682e-07, 0.8194), (0.3264, 0.3264, 0.7639), (-0.3264, 0.3264, 0.7639), (-0.3264, -0.3264, 0.7639), (0.3264, -0.3264, 0.7639), (0.8785, -2.608e-07, 0.0), (0.8194, 0.3507, 0.0), (0.8194, -3.129e-07, 0.3507), (0.8194, -0.3507, 0.0), (0.8194, -1.714e-07, -0.3507), (0.7639, 0.3264, -0.3264), (0.7639, 0.3264, 0.3264), (0.7639, -0.3264, 0.3264), (0.7639, -0.3264, -0.3264), (-2.608e-07, -0.8785, 0.0), (0.3507, -0.8194, 0.0), (-3.055e-07, -0.8194, 0.3507), (-0.3507, -0.8194, 0.0), (-1.937e-07, -0.8194, -0.3507), (0.3264, -0.7639, -0.3264), (0.3264, -0.7639, 0.3264), (-0.3264, -0.7639, 0.3264), (-0.3264, -0.7639, -0.3264), (-0.8785, 1.849e-07, 0.0), (-0.8194, -0.3507, 0.0), (-0.8194, 1.341e-07, 0.3507), (-0.8194, 0.3507, 0.0), (-0.8194, 1.937e-07, -0.3507), (-0.7639, -0.3264, -0.3264), (-0.7639, -0.3264, 0.3264), (-0.7639, 0.3264, 0.3264), (-0.7639, 0.3264, -0.3264), (1.963e-07, 0.8785, 0.0), (0.3507, 0.8194, 0.0), (1.788e-07, 0.8194, -0.3507), (-0.3507, 0.8194, 0.0), (1.714e-07, 0.8194, 0.3507), (0.3264, 0.7639, 0.3264), (0.3264, 0.7639, -0.3264), (-0.3264, 0.7639, -0.3264), (-0.3264, 0.7639, 0.3264), (0.599, 0.3021, -0.599), (0.6432, -6.333e-08, -0.6432), (0.599, -0.3021, -0.599), (0.3021, 0.599, -0.599), (1.462e-07, 0.6432, -0.6432), (-0.3021, 0.599, -0.599), (0.599, 0.599, -0.3021), (0.6432, 0.6432, 0.0), (0.599, 0.599, 0.3021), (0.3021, -0.599, -0.599), (-9.872e-08, -0.6432, -0.6432), (-0.3021, -0.599, -0.599), (0.599, -0.599, -0.3021), (0.6432, -0.6432, 0.0), (0.599, -0.599, 0.3021), (-0.599, -0.3021, -0.599), (-0.6432, 1.9e-07, -0.6432), (-0.599, 0.3021, -0.599), (-0.599, -0.599, -0.3021), (-0.6432, -0.6432, 0.0), (-0.599, -0.599, 0.3021), (-0.599, 0.599, -0.3021), (-0.6432, 0.6432, 0.0), (-0.599, 0.599, 0.3021), (0.599, 0.3021, 0.599), (0.6432, -3.316e-07, 0.6432), (0.599, -0.3021, 0.599), (0.3021, 0.599, 0.599), (1.146e-07, 0.6432, 0.6432), (-0.3021, 0.599, 0.599), (0.3021, -0.599, 0.599), (-2.962e-07, -0.6432, 0.6432), (-0.3021, -0.599, 0.599), (-0.599, -0.3021, 0.599), (-0.6432, 6.333e-08, 0.6432), (-0.599, 0.3021, 0.599), (0.5093, 0.5093, -0.5093), (0.5093, -0.5093, -0.5093), (-0.5093, -0.5093, -0.5093), (-0.5093, 0.5093, -0.5093), (0.5093, 0.5093, 0.5093), (0.5093, -0.5093, 0.5093), (-0.5093, -0.5093, 0.5093), (-0.5093, 0.5093, 0.5093)], [], [(0, 4, 5, 1), (1, 5, 54, 55), (4, 58, 57, 5), (5, 57, 90, 54), (0, 1, 6, 2), (2, 6, 63, 64), (1, 55, 56, 6), (6, 56, 91, 63), (0, 2, 7, 3), (3, 7, 69, 70), (2, 64, 65, 7), (7, 65, 92, 69), (0, 3, 8, 4), (4, 8, 59, 58), (3, 70, 71, 8), (8, 71, 93, 59), (9, 13, 14, 10), (10, 14, 81, 82), (13, 79, 78, 14), (14, 78, 94, 81), (9, 10, 15, 11), (11, 15, 89, 88), (10, 82, 83, 15), (15, 83, 97, 89), (9, 11, 16, 12), (12, 16, 86, 85), (11, 88, 87, 16), (16, 87, 96, 86), (9, 12, 17, 13), (13, 17, 80, 79), (12, 85, 84, 17), (17, 84, 95, 80), (18, 22, 23, 19), (19, 23, 60, 61), (22, 55, 54, 23), (23, 54, 90, 60), (18, 19, 24, 20), (20, 24, 78, 79), (19, 61, 62, 24), (24, 62, 94, 78), (18, 20, 25, 21), (21, 25, 68, 67), (20, 79, 80, 25), (25, 80, 95, 68), (18, 21, 26, 22), (22, 26, 56, 55), (21, 67, 66, 26), (26, 66, 91, 56), (27, 31, 32, 28), (28, 32, 66, 67), (31, 64, 63, 32), (32, 63, 91, 66), (27, 28, 33, 29), (29, 33, 84, 85), (28, 67, 68, 33), (33, 68, 95, 84), (27, 29, 34, 30), (30, 34, 74, 73), (29, 85, 86, 34), (34, 86, 96, 74), (27, 30, 35, 31), (31, 35, 65, 64), (30, 73, 72, 35), (35, 72, 92, 65), (36, 40, 41, 37), (37, 41, 72, 73), (40, 70, 69, 41), (41, 69, 92, 72), (36, 37, 42, 38), (38, 42, 87, 88), (37, 73, 74, 42), (42, 74, 96, 87), (36, 38, 43, 39), (39, 43, 77, 76), (38, 88, 89, 43), (43, 89, 97, 77), (36, 39, 44, 40), (40, 44, 71, 70), (39, 76, 75, 44), (44, 75, 93, 71), (45, 49, 50, 46), (46, 50, 62, 61), (49, 82, 81, 50), (50, 81, 94, 62), (45, 46, 51, 47), (47, 51, 57, 58), (46, 61, 60, 51), (51, 60, 90, 57), (45, 47, 52, 48), (48, 52, 75, 76), (47, 58, 59, 52), (52, 59, 93, 75), (45, 48, 53, 49), (49, 53, 83, 82), (48, 76, 77, 53), (53, 77, 97, 83)])
me_cube_005.materials.append(mat_olho2)
me_cube_005.use_remesh_preserve_volume = False
me_cube_005.use_remesh_preserve_attributes = False
me_cube_005.use_mirror_vertex_groups = False
me_cube_005.update()
me_cube_001 = bpy.data.meshes.new('Cube.001')
me_cube_001.from_pydata([(4.54e-08, 1.118e-07, -0.8785), (0.3507, 3.725e-08, -0.8194), (-2.235e-08, -0.3507, -0.8194), (-0.3507, 1.639e-07, -0.8194), (1.043e-07, 0.3507, -0.8194), (0.3264, 0.3264, -0.7639), (0.3264, -0.3264, -0.7639), (-0.3264, -0.3264, -0.7639), (-0.3264, 0.3264, -0.7639), (-1.136e-07, -1.648e-07, 0.8785), (0.0, 0.3507, 0.8194), (-0.3507, -4.47e-08, 0.8194), (-2.235e-07, -0.3507, 0.8194), (0.3507, -2.682e-07, 0.8194), (0.3264, 0.3264, 0.7639), (-0.3264, 0.3264, 0.7639), (-0.3264, -0.3264, 0.7639), (0.3264, -0.3264, 0.7639), (0.8785, -2.608e-07, 0.0), (0.8194, 0.3507, 0.0), (0.8194, -3.129e-07, 0.3507), (0.8194, -0.3507, 0.0), (0.8194, -1.714e-07, -0.3507), (0.7639, 0.3264, -0.3264), (0.7639, 0.3264, 0.3264), (0.7639, -0.3264, 0.3264), (0.7639, -0.3264, -0.3264), (-2.608e-07, -0.8785, 0.0), (0.3507, -0.8194, 0.0), (-3.055e-07, -0.8194, 0.3507), (-0.3507, -0.8194, 0.0), (-1.937e-07, -0.8194, -0.3507), (0.3264, -0.7639, -0.3264), (0.3264, -0.7639, 0.3264), (-0.3264, -0.7639, 0.3264), (-0.3264, -0.7639, -0.3264), (-0.8785, 1.849e-07, 0.0), (-0.8194, -0.3507, 0.0), (-0.8194, 1.341e-07, 0.3507), (-0.8194, 0.3507, 0.0), (-0.8194, 1.937e-07, -0.3507), (-0.7639, -0.3264, -0.3264), (-0.7639, -0.3264, 0.3264), (-0.7639, 0.3264, 0.3264), (-0.7639, 0.3264, -0.3264), (1.963e-07, 0.8785, 0.0), (0.3507, 0.8194, 0.0), (1.788e-07, 0.8194, -0.3507), (-0.3507, 0.8194, 0.0), (1.714e-07, 0.8194, 0.3507), (0.3264, 0.7639, 0.3264), (0.3264, 0.7639, -0.3264), (-0.3264, 0.7639, -0.3264), (-0.3264, 0.7639, 0.3264), (0.599, 0.3021, -0.599), (0.6432, -6.333e-08, -0.6432), (0.599, -0.3021, -0.599), (0.3021, 0.599, -0.599), (1.462e-07, 0.6432, -0.6432), (-0.3021, 0.599, -0.599), (0.599, 0.599, -0.3021), (0.6432, 0.6432, 0.0), (0.599, 0.599, 0.3021), (0.3021, -0.599, -0.599), (-9.872e-08, -0.6432, -0.6432), (-0.3021, -0.599, -0.599), (0.599, -0.599, -0.3021), (0.6432, -0.6432, 0.0), (0.599, -0.599, 0.3021), (-0.599, -0.3021, -0.599), (-0.6432, 1.9e-07, -0.6432), (-0.599, 0.3021, -0.599), (-0.599, -0.599, -0.3021), (-0.6432, -0.6432, 0.0), (-0.599, -0.599, 0.3021), (-0.599, 0.599, -0.3021), (-0.6432, 0.6432, 0.0), (-0.599, 0.599, 0.3021), (0.599, 0.3021, 0.599), (0.6432, -3.316e-07, 0.6432), (0.599, -0.3021, 0.599), (0.3021, 0.599, 0.599), (1.146e-07, 0.6432, 0.6432), (-0.3021, 0.599, 0.599), (0.3021, -0.599, 0.599), (-2.962e-07, -0.6432, 0.6432), (-0.3021, -0.599, 0.599), (-0.599, -0.3021, 0.599), (-0.6432, 6.333e-08, 0.6432), (-0.599, 0.3021, 0.599), (0.5093, 0.5093, -0.5093), (0.5093, -0.5093, -0.5093), (-0.5093, -0.5093, -0.5093), (-0.5093, 0.5093, -0.5093), (0.5093, 0.5093, 0.5093), (0.5093, -0.5093, 0.5093), (-0.5093, -0.5093, 0.5093), (-0.5093, 0.5093, 0.5093)], [], [(0, 4, 5, 1), (1, 5, 54, 55), (4, 58, 57, 5), (5, 57, 90, 54), (0, 1, 6, 2), (2, 6, 63, 64), (1, 55, 56, 6), (6, 56, 91, 63), (0, 2, 7, 3), (3, 7, 69, 70), (2, 64, 65, 7), (7, 65, 92, 69), (0, 3, 8, 4), (4, 8, 59, 58), (3, 70, 71, 8), (8, 71, 93, 59), (9, 13, 14, 10), (10, 14, 81, 82), (13, 79, 78, 14), (14, 78, 94, 81), (9, 10, 15, 11), (11, 15, 89, 88), (10, 82, 83, 15), (15, 83, 97, 89), (9, 11, 16, 12), (12, 16, 86, 85), (11, 88, 87, 16), (16, 87, 96, 86), (9, 12, 17, 13), (13, 17, 80, 79), (12, 85, 84, 17), (17, 84, 95, 80), (18, 22, 23, 19), (19, 23, 60, 61), (22, 55, 54, 23), (23, 54, 90, 60), (18, 19, 24, 20), (20, 24, 78, 79), (19, 61, 62, 24), (24, 62, 94, 78), (18, 20, 25, 21), (21, 25, 68, 67), (20, 79, 80, 25), (25, 80, 95, 68), (18, 21, 26, 22), (22, 26, 56, 55), (21, 67, 66, 26), (26, 66, 91, 56), (27, 31, 32, 28), (28, 32, 66, 67), (31, 64, 63, 32), (32, 63, 91, 66), (27, 28, 33, 29), (29, 33, 84, 85), (28, 67, 68, 33), (33, 68, 95, 84), (27, 29, 34, 30), (30, 34, 74, 73), (29, 85, 86, 34), (34, 86, 96, 74), (27, 30, 35, 31), (31, 35, 65, 64), (30, 73, 72, 35), (35, 72, 92, 65), (36, 40, 41, 37), (37, 41, 72, 73), (40, 70, 69, 41), (41, 69, 92, 72), (36, 37, 42, 38), (38, 42, 87, 88), (37, 73, 74, 42), (42, 74, 96, 87), (36, 38, 43, 39), (39, 43, 77, 76), (38, 88, 89, 43), (43, 89, 97, 77), (36, 39, 44, 40), (40, 44, 71, 70), (39, 76, 75, 44), (44, 75, 93, 71), (45, 49, 50, 46), (46, 50, 62, 61), (49, 82, 81, 50), (50, 81, 94, 62), (45, 46, 51, 47), (47, 51, 57, 58), (46, 61, 60, 51), (51, 60, 90, 57), (45, 47, 52, 48), (48, 52, 75, 76), (47, 58, 59, 52), (52, 59, 93, 75), (45, 48, 53, 49), (49, 53, 83, 82), (48, 76, 77, 53), (53, 77, 97, 83)])
me_cube_001.polygons.foreach_set('material_index', [0, 0, 0, 0, 0, 0, 0, 0, 0, 0, 0, 0, 0, 0, 0, 0, 0, 0, 0, 0, 0, 0, 0, 0, 0, 0, 0, 0, 0, 0, 0, 0, 0, 0, 0, 0, 0, 0, 0, 0, 0, 0, 0, 0, 0, 0, 0, 0, 0, 0, 0, 0, 0, 0, 0, 0, 0, 0, 0, 0, 0, 0, 0, 0, 0, 0, 0, 0, 0, 0, 0, 0, 0, 0, 0, 0, 0, 0, 0, 0, 2, 0, 0, 0, 2, 0, 0, 0, 2, 0, 0, 0, 2, 0, 0, 0])
me_cube_001.materials.append(mat_olhodroid)
me_cube_001.materials.append(mat_olhodroid)
me_cube_001.materials.append(mat_material_001)
me_cube_001.use_remesh_preserve_volume = False
me_cube_001.use_remesh_preserve_attributes = False
me_cube_001.use_mirror_vertex_groups = False
me_cube_001.update()
me_cube_002 = bpy.data.meshes.new('Cube.002')
me_cube_002.from_pydata([(-0.7843, 0.08549, 0.1176), (-0.751, -0.1021, 0.1176), (-0.7586, 0.08869, 0.2235), (-0.783, 0.2797, 0.1176), (-0.7272, -0.08935, 0.214), (-0.7574, 0.2797, 0.2232), (-0.7086, 0.5445, 0.1176), (-0.688, 0.5445, 0.2027), (-0.6755, -0.2559, 0.1176), (-0.6565, -0.2326, 0.2068), (-0.7551, 0.4447, 0.1176), (-0.7314, 0.4447, 0.2155), (-0.828, 0.08528, 0.1291), (-0.7947, -0.1023, 0.1291), (-0.8023, 0.08847, 0.2349), (-0.8267, 0.2795, 0.1291), (-0.7709, -0.08957, 0.2254), (-0.8011, 0.2795, 0.2346), (-0.7523, 0.5443, 0.1291), (-0.7317, 0.5443, 0.2141), (-0.7192, -0.2561, 0.1291), (-0.7002, -0.2328, 0.2182), (-0.7988, 0.4445, 0.1291), (-0.7751, 0.4445, 0.227), (-0.7456, 0.3, 0.1261), (-0.7279, 0.3, 0.1994), (-0.7262, 0.4146, 0.1261), (-0.7098, 0.4146, 0.1941), (-0.7137, 0.3147, 0.1316), (-0.7019, 0.3147, 0.1805), (-0.7008, 0.3911, 0.1316), (-0.6898, 0.3911, 0.1769), (-0.5931, 0.3076, 0.1024), (-0.5813, 0.3077, 0.1513), (-0.5797, 0.3572, 0.1024), (-0.5688, 0.3573, 0.1477), (-0.4936, 0.2808, 0.07838), (-0.4818, 0.2809, 0.1272), (-0.4802, 0.3304, 0.07838), (-0.4693, 0.3305, 0.1237)], [], [(0, 2, 4, 1), (1, 4, 9, 8), (0, 3, 5, 2), (10, 11, 27, 26), (6, 7, 11, 10), (12, 13, 16, 14), (13, 20, 21, 16), (12, 14, 17, 15), (15, 17, 23, 22), (18, 22, 23, 19), (8, 9, 21, 20), (11, 7, 19, 23), (7, 6, 18, 19), (6, 10, 22, 18), (5, 11, 23, 17), (2, 5, 17, 14), (10, 3, 15, 22), (3, 0, 12, 15), (9, 4, 16, 21), (4, 2, 14, 16), (1, 8, 20, 13), (0, 1, 13, 12), (26, 27, 31, 30), (11, 5, 25, 27), (5, 3, 24, 25), (3, 10, 26, 24), (30, 31, 35, 34), (27, 25, 29, 31), (25, 24, 28, 29), (24, 26, 30, 28), (34, 35, 39, 38), (31, 29, 33, 35), (29, 28, 32, 33), (28, 30, 34, 32), (36, 38, 39, 37), (35, 33, 37, 39), (33, 32, 36, 37), (32, 34, 38, 36)])
me_cube_002.polygons.foreach_set('material_index', [3, 3, 3, 3, 3, 3, 3, 3, 3, 3, 3, 3, 3, 3, 3, 3, 3, 3, 3, 3, 3, 3, 3, 3, 3, 3, 3, 3, 3, 3, 3, 3, 3, 3, 3, 3, 3, 3])
me_cube_002.materials.append(mat_droid_corpo)
me_cube_002.materials.append(mat_droid_frente)
me_cube_002.materials.append(mat_preto)
me_cube_002.materials.append(mat_droid_verm)
me_cube_002.materials.append(mat_material)
me_cube_002.materials.append(mat_turbina)
me_cube_002.use_remesh_preserve_volume = False
me_cube_002.use_remesh_preserve_attributes = False
me_cube_002.use_mirror_vertex_groups = False
me_cube_002.update()
me_cube_004 = bpy.data.meshes.new('Cube.004')
me_cube_004.from_pydata([(-0.7843, 0.08549, 0.1176), (-0.751, -0.1021, 0.1176), (-0.7586, 0.08869, 0.2235), (-0.783, 0.2797, 0.1176), (-0.7272, -0.08935, 0.214), (-0.7574, 0.2797, 0.2232), (-0.7086, 0.5445, 0.1176), (-0.688, 0.5445, 0.2027), (-0.6755, -0.2559, 0.1176), (-0.6565, -0.2326, 0.2068), (-0.7551, 0.4447, 0.1176), (-0.7314, 0.4447, 0.2155), (-0.828, 0.08528, 0.1291), (-0.7947, -0.1023, 0.1291), (-0.8023, 0.08847, 0.2349), (-0.8267, 0.2795, 0.1291), (-0.7709, -0.08957, 0.2254), (-0.8011, 0.2795, 0.2346), (-0.7523, 0.5443, 0.1291), (-0.7317, 0.5443, 0.2141), (-0.7192, -0.2561, 0.1291), (-0.7002, -0.2328, 0.2182), (-0.7988, 0.4445, 0.1291), (-0.7751, 0.4445, 0.227), (-0.7456, 0.3, 0.1261), (-0.7279, 0.3, 0.1994), (-0.7262, 0.4146, 0.1261), (-0.7098, 0.4146, 0.1941), (-0.7137, 0.3147, 0.1316), (-0.7019, 0.3147, 0.1805), (-0.7008, 0.3911, 0.1316), (-0.6898, 0.3911, 0.1769), (-0.5931, 0.3076, 0.1024), (-0.5813, 0.3077, 0.1513), (-0.5797, 0.3572, 0.1024), (-0.5688, 0.3573, 0.1477), (-0.4936, 0.2808, 0.07838), (-0.4818, 0.2809, 0.1272), (-0.4802, 0.3304, 0.07838), (-0.4693, 0.3305, 0.1237)], [], [(0, 2, 4, 1), (1, 4, 9, 8), (0, 3, 5, 2), (10, 11, 27, 26), (6, 7, 11, 10), (12, 13, 16, 14), (13, 20, 21, 16), (12, 14, 17, 15), (15, 17, 23, 22), (18, 22, 23, 19), (8, 9, 21, 20), (11, 7, 19, 23), (7, 6, 18, 19), (6, 10, 22, 18), (5, 11, 23, 17), (2, 5, 17, 14), (10, 3, 15, 22), (3, 0, 12, 15), (9, 4, 16, 21), (4, 2, 14, 16), (1, 8, 20, 13), (0, 1, 13, 12), (26, 27, 31, 30), (11, 5, 25, 27), (5, 3, 24, 25), (3, 10, 26, 24), (30, 31, 35, 34), (27, 25, 29, 31), (25, 24, 28, 29), (24, 26, 30, 28), (34, 35, 39, 38), (31, 29, 33, 35), (29, 28, 32, 33), (28, 30, 34, 32), (36, 38, 39, 37), (35, 33, 37, 39), (33, 32, 36, 37), (32, 34, 38, 36)])
me_cube_004.polygons.foreach_set('material_index', [3, 3, 3, 3, 3, 3, 3, 3, 3, 3, 3, 3, 3, 3, 3, 3, 3, 3, 3, 3, 3, 3, 3, 3, 3, 3, 3, 3, 3, 3, 3, 3, 3, 3, 3, 3, 3, 3])
me_cube_004.materials.append(mat_droid_corpo)
me_cube_004.materials.append(mat_droid_frente)
me_cube_004.materials.append(mat_preto)
me_cube_004.materials.append(mat_droid_verm)
me_cube_004.materials.append(mat_material)
me_cube_004.materials.append(mat_turbina)
me_cube_004.use_remesh_preserve_volume = False
me_cube_004.use_remesh_preserve_attributes = False
me_cube_004.use_mirror_vertex_groups = False
me_cube_004.update()

# ---- objects
ob_camera_002 = bpy.data.objects.new('Camera.002', cam_camera_002)
ob_lamp_001 = bpy.data.objects.new('Lamp.001', light_lamp_001)
ob_camera_001 = bpy.data.objects.new('Camera.001', cam_camera_001)
ob_cube = bpy.data.objects.new('Cube', me_cube)
ob_cube_004 = bpy.data.objects.new('Cube.004', me_cube_005)
ob_point_001 = bpy.data.objects.new('Point.001', light_point_001)
ob_point = bpy.data.objects.new('Point', light_point)
ob_cube_001 = bpy.data.objects.new('Cube.001', me_cube_001)
ob_lamp = bpy.data.objects.new('Lamp', light_lamp)
ob_camera = bpy.data.objects.new('Camera', cam_camera)
ob_cube_002 = bpy.data.objects.new('Cube.002', me_cube_002)
ob_cube_003 = bpy.data.objects.new('Cube.003', me_cube_004)

# ---- transforms, parenting, visibility, modifiers, constraints
ob_camera_002.location = (1.449, -0.1721, 1.757)
ob_camera_002.rotation_euler = (1.369, -0.03631, 3.081)
ob_camera_002.lock_rotations_4d = False
ob_camera_002.empty_display_type = 'ARROWS'
ob_camera_002.color = (0.0, 0.0, 0.0, 0.0)
ob_camera_002.display_type = 'WIRE'
ob_camera_002.lineart.crease_threshold = 0.0
ob_lamp_001.location = (2.529, -8.321, 1.536)
ob_lamp_001.rotation_euler = (0.6503, 0.05522, 1.866)
ob_lamp_001.lock_rotations_4d = False
ob_lamp_001.empty_display_type = 'ARROWS'
ob_lamp_001.color = (0.0, 0.0, 0.0, 0.0)
ob_lamp_001.lineart.crease_threshold = 0.0
ob_camera_001.location = (7.481, 9.581, 5.344)
ob_camera_001.rotation_euler = (1.109, 0.01082, 2.454)
ob_camera_001.lock_rotations_4d = False
ob_camera_001.empty_display_type = 'ARROWS'
ob_camera_001.color = (0.0, 0.0, 0.0, 0.0)
ob_camera_001.display_type = 'WIRE'
ob_camera_001.lineart.crease_threshold = 0.0
ob_cube.location = (1.445, -3.423, 1.216)
ob_cube.rotation_euler = (-0.001914, 0.03737, 3.125)
ob_cube.lock_rotations_4d = False
ob_cube.empty_display_type = 'ARROWS'
ob_cube.lineart.crease_threshold = 0.0
_vg = ob_cube.vertex_groups.new(name='Droid-body')
_vg = ob_cube.vertex_groups.new(name='Droid-Bparts')
_vg = ob_cube.vertex_groups.new(name='Droid-frente')
_vg = ob_cube.vertex_groups.new(name='Droid-giras')
_vg = ob_cube.vertex_groups.new(name='D-frenteB')
_vg = ob_cube.vertex_groups.new(name='fogo')
_vg = ob_cube.vertex_groups.new(name='turbina')
ob_cube_004.parent = ob_cube
ob_cube_004.location = (0.09498, 0.9867, -0.5017)
ob_cube_004.scale = (0.04048, 0.04048, 0.04048)
ob_cube_004.lock_rotations_4d = False
ob_cube_004.empty_display_type = 'ARROWS'
ob_cube_004.lineart.crease_threshold = 0.0
ob_point_001.parent = ob_cube
ob_point_001.location = (0.0, 1.167, 0.0)
ob_point_001.lineart.crease_threshold = 0.0
ob_point.parent = ob_cube
ob_point.location = (0.0, -0.7083, 0.0)
ob_point.lineart.crease_threshold = 0.0
ob_cube_001.parent = ob_cube
ob_cube_001.location = (0.0, 0.9679, 0.0)
ob_cube_001.scale = (0.2819, 0.2819, 0.2819)
ob_cube_001.lock_rotations_4d = False
ob_cube_001.empty_display_type = 'ARROWS'
ob_cube_001.lineart.crease_threshold = 0.0
_vg = ob_cube_001.vertex_groups.new(name='iris')
ob_lamp.location = (4.942, 1.005, 5.904)
ob_lamp.rotation_euler = (0.6503, 0.05522, 1.866)
ob_lamp.lock_rotations_4d = False
ob_lamp.empty_display_type = 'ARROWS'
ob_lamp.color = (0.0, 0.0, 0.0, 0.0)
ob_lamp.lineart.crease_threshold = 0.0
ob_camera.location = (1.871, -6.624, 1.79)
ob_camera.rotation_euler = (1.369, -0.03631, 0.1766)
ob_camera.lock_rotations_4d = False
ob_camera.empty_display_type = 'ARROWS'
ob_camera.color = (0.0, 0.0, 0.0, 0.0)
ob_camera.display_type = 'WIRE'
ob_camera.lineart.crease_threshold = 0.0
ob_cube_002.parent = ob_cube
ob_cube_002.matrix_parent_inverse = Matrix(((-0.9999, 0.01713, 0.0, 1.503), (-0.01713, -0.9999, 0.0, -3.398), (3.12e-08, 0.0, 1.0, -0.9295), (0.0, 0.0, 0.0, 1.0)))
ob_cube_002.location = (1.679, -3.298, 0.9295)
ob_cube_002.rotation_euler = (6.101e-09, 7.093e-10, 2.927)
ob_cube_002.lock_rotations_4d = False
ob_cube_002.empty_display_type = 'ARROWS'
ob_cube_002.lineart.crease_threshold = 0.0
_vg = ob_cube_002.vertex_groups.new(name='Droid-body')
_vg = ob_cube_002.vertex_groups.new(name='Droid-Bparts')
_vg = ob_cube_002.vertex_groups.new(name='Droid-frente')
_vg = ob_cube_002.vertex_groups.new(name='Droid-giras')
_vg = ob_cube_002.vertex_groups.new(name='D-frenteB')
_vg = ob_cube_002.vertex_groups.new(name='fogo')
_vg = ob_cube_002.vertex_groups.new(name='turbina')
ob_cube_003.parent = ob_cube
ob_cube_003.matrix_parent_inverse = Matrix(((-0.9999, 0.01713, 0.0, 1.503), (-0.01713, -0.9999, 0.0, -3.398), (3.12e-08, 0.0, 1.0, -0.9295), (0.0, 0.0, 0.0, 1.0)))
ob_cube_003.location = (1.22, -3.338, 0.956)
ob_cube_003.rotation_euler = (-5.467e-09, 3.877e-10, 3.3)
ob_cube_003.scale = (-1.0, 1.0, 1.0)
ob_cube_003.lock_rotations_4d = False
ob_cube_003.empty_display_type = 'ARROWS'
ob_cube_003.lineart.crease_threshold = 0.0
_vg = ob_cube_003.vertex_groups.new(name='Droid-body')
_vg = ob_cube_003.vertex_groups.new(name='Droid-Bparts')
_vg = ob_cube_003.vertex_groups.new(name='Droid-frente')
_vg = ob_cube_003.vertex_groups.new(name='Droid-giras')
_vg = ob_cube_003.vertex_groups.new(name='D-frenteB')
_vg = ob_cube_003.vertex_groups.new(name='fogo')
_vg = ob_cube_003.vertex_groups.new(name='turbina')

# ---- collection membership
col_collection_1.objects.link(ob_camera_002)
col_collection_1.objects.link(ob_lamp_001)
col_collection_1.objects.link(ob_camera_001)
col_collection_1.objects.link(ob_cube)
col_collection_1.objects.link(ob_cube_004)
col_collection_1.objects.link(ob_point_001)
col_collection_1.objects.link(ob_point)
col_collection_1.objects.link(ob_cube_001)
col_collection_1.objects.link(ob_lamp)
col_collection_1.objects.link(ob_camera)
col_collection_11.objects.link(ob_cube_002)
col_collection_11.objects.link(ob_cube_003)

# ---- scene / render settings (as saved in the file)
scene.camera = ob_camera
scene.frame_start = 1; scene.frame_end = 40; scene.frame_set(27)
scene.render.engine = 'BLENDER_EEVEE_NEXT'
scene.render.image_settings.compression = 100
scene.render.resolution_x = 600
scene.render.resolution_y = 600
scene.render.resolution_percentage = 50
scene.render.dither_intensity = 0.0
scene.render.film_transparent = True
scene.cycles.use_denoising = False
scene.cycles.samples = 10
scene.cycles.sampling_pattern = 'TABULATED_SOBOL'
scene.cycles.light_sampling_threshold = 0.0
scene.cycles.use_adaptive_sampling = False
scene.cycles.use_light_tree = False
scene.cycles.blur_glossy = 0.0
scene.cycles.pixel_filter_type = 'GAUSSIAN'
scene.cycles.sample_clamp_indirect = 0.0
scene.view_settings.view_transform = 'Standard'
bpy.context.view_layer.update()
